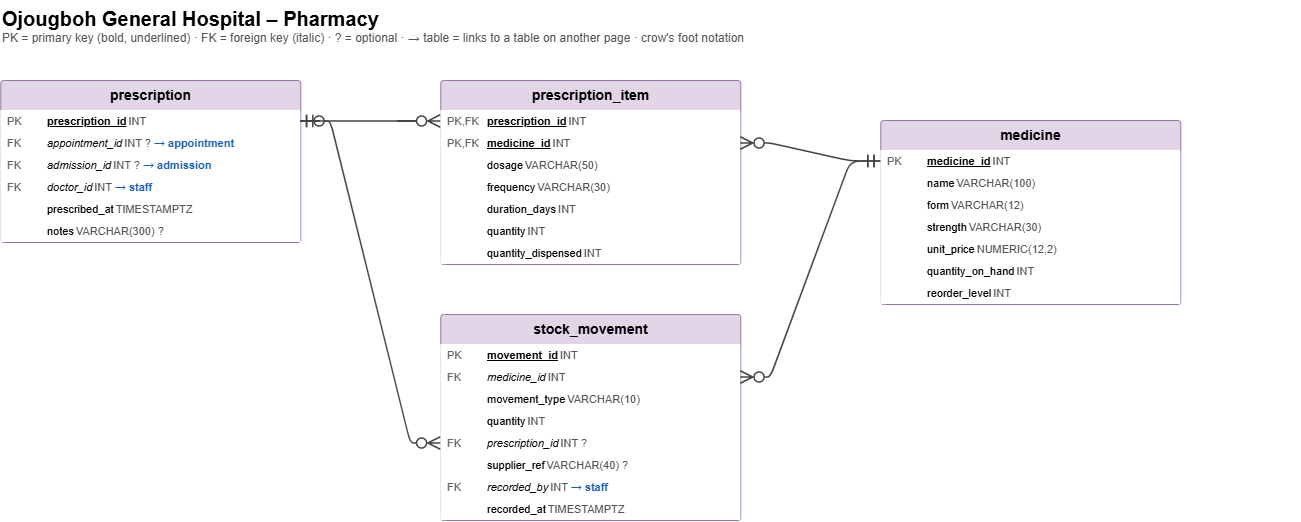

The diagram above was exported from draw.io. Its source (the exported page's mxGraphModel, read from the mxfile embedded in the PNG):
<mxGraphModel dx="1403" dy="1211" grid="1" gridSize="10" guides="1" tooltips="1" connect="1" arrows="1" fold="1" page="0" pageScale="1" pageWidth="850" pageHeight="1100" math="0" shadow="0">
  <root>
    <mxCell id="0" />
    <mxCell id="1" parent="0" />
    <mxCell id="Pha_title" parent="1" style="text;html=1;align=left;verticalAlign=top;strokeColor=none;fillColor=none;" value="&lt;b style=&quot;font-size:20px&quot;&gt;Ojougboh General Hospital – Pharmacy&lt;/b&gt;&lt;br&gt;&lt;span style=&quot;font-size:12px;color:#555&quot;&gt;PK = primary key (bold, underlined) · FK = foreign key (italic) · ? = optional · → table = links to a table on another page · crow's foot notation&lt;/span&gt;" vertex="1">
      <mxGeometry height="60" width="1300" x="40" as="geometry" />
    </mxCell>
    <mxCell id="Pha_prescription" parent="1" style="swimlane;fontStyle=1;childLayout=stackLayout;horizontal=1;startSize=30;horizontalStack=0;resizeParent=1;resizeParentMax=0;resizeLast=0;collapsible=0;marginBottom=0;html=1;fillColor=#e1d5e7;strokeColor=#9673a6;fontSize=14;rounded=1;arcSize=4;" value="prescription" vertex="1">
      <mxGeometry height="162" width="300" x="40" y="80" as="geometry" />
    </mxCell>
    <mxCell id="Pha_prescription__prescription_id" parent="Pha_prescription" style="text;html=1;strokeColor=none;fillColor=#ffffff;align=left;verticalAlign=middle;spacingLeft=4;spacingRight=4;overflow=hidden;rotatable=0;points=[[0,0.5],[1,0.5]];portConstraint=eastwest;" value="&lt;table style=&quot;width:100%;font-size:11px;border-collapse:collapse&quot;&gt;&lt;tr&gt;&lt;td style=&quot;width:38px;color:#666&quot;&gt;PK&lt;/td&gt;&lt;td&gt;&lt;u&gt;&lt;b&gt;prescription_id&lt;/b&gt;&lt;/u&gt;&lt;/td&gt;&lt;td style=&quot;text-align:right;color:#555&quot;&gt;INT&lt;/td&gt;&lt;/tr&gt;&lt;/table&gt;" vertex="1">
      <mxGeometry height="22" width="300" y="30" as="geometry" />
    </mxCell>
    <mxCell id="Pha_prescription__appointment_id" parent="Pha_prescription" style="text;html=1;strokeColor=none;fillColor=#ffffff;align=left;verticalAlign=middle;spacingLeft=4;spacingRight=4;overflow=hidden;rotatable=0;points=[[0,0.5],[1,0.5]];portConstraint=eastwest;" value="&lt;table style=&quot;width:100%;font-size:11px;border-collapse:collapse&quot;&gt;&lt;tr&gt;&lt;td style=&quot;width:38px;color:#666&quot;&gt;FK&lt;/td&gt;&lt;td&gt;&lt;i&gt;appointment_id&lt;/i&gt;&lt;/td&gt;&lt;td style=&quot;text-align:right;color:#555&quot;&gt;INT ? &lt;b style=&quot;color:#1a5fb4&quot;&gt;→ appointment&lt;/b&gt;&lt;/td&gt;&lt;/tr&gt;&lt;/table&gt;" vertex="1">
      <mxGeometry height="22" width="300" y="52" as="geometry" />
    </mxCell>
    <mxCell id="Pha_prescription__admission_id" parent="Pha_prescription" style="text;html=1;strokeColor=none;fillColor=#ffffff;align=left;verticalAlign=middle;spacingLeft=4;spacingRight=4;overflow=hidden;rotatable=0;points=[[0,0.5],[1,0.5]];portConstraint=eastwest;" value="&lt;table style=&quot;width:100%;font-size:11px;border-collapse:collapse&quot;&gt;&lt;tr&gt;&lt;td style=&quot;width:38px;color:#666&quot;&gt;FK&lt;/td&gt;&lt;td&gt;&lt;i&gt;admission_id&lt;/i&gt;&lt;/td&gt;&lt;td style=&quot;text-align:right;color:#555&quot;&gt;INT ? &lt;b style=&quot;color:#1a5fb4&quot;&gt;→ admission&lt;/b&gt;&lt;/td&gt;&lt;/tr&gt;&lt;/table&gt;" vertex="1">
      <mxGeometry height="22" width="300" y="74" as="geometry" />
    </mxCell>
    <mxCell id="Pha_prescription__doctor_id" parent="Pha_prescription" style="text;html=1;strokeColor=none;fillColor=#ffffff;align=left;verticalAlign=middle;spacingLeft=4;spacingRight=4;overflow=hidden;rotatable=0;points=[[0,0.5],[1,0.5]];portConstraint=eastwest;" value="&lt;table style=&quot;width:100%;font-size:11px;border-collapse:collapse&quot;&gt;&lt;tr&gt;&lt;td style=&quot;width:38px;color:#666&quot;&gt;FK&lt;/td&gt;&lt;td&gt;&lt;i&gt;doctor_id&lt;/i&gt;&lt;/td&gt;&lt;td style=&quot;text-align:right;color:#555&quot;&gt;INT &lt;b style=&quot;color:#1a5fb4&quot;&gt;→ staff&lt;/b&gt;&lt;/td&gt;&lt;/tr&gt;&lt;/table&gt;" vertex="1">
      <mxGeometry height="22" width="300" y="96" as="geometry" />
    </mxCell>
    <mxCell id="Pha_prescription__prescribed_at" parent="Pha_prescription" style="text;html=1;strokeColor=none;fillColor=#ffffff;align=left;verticalAlign=middle;spacingLeft=4;spacingRight=4;overflow=hidden;rotatable=0;points=[[0,0.5],[1,0.5]];portConstraint=eastwest;" value="&lt;table style=&quot;width:100%;font-size:11px;border-collapse:collapse&quot;&gt;&lt;tr&gt;&lt;td style=&quot;width:38px;color:#666&quot;&gt;&lt;/td&gt;&lt;td&gt;prescribed_at&lt;/td&gt;&lt;td style=&quot;text-align:right;color:#555&quot;&gt;TIMESTAMPTZ&lt;/td&gt;&lt;/tr&gt;&lt;/table&gt;" vertex="1">
      <mxGeometry height="22" width="300" y="118" as="geometry" />
    </mxCell>
    <mxCell id="Pha_prescription__notes" parent="Pha_prescription" style="text;html=1;strokeColor=none;fillColor=#ffffff;align=left;verticalAlign=middle;spacingLeft=4;spacingRight=4;overflow=hidden;rotatable=0;points=[[0,0.5],[1,0.5]];portConstraint=eastwest;" value="&lt;table style=&quot;width:100%;font-size:11px;border-collapse:collapse&quot;&gt;&lt;tr&gt;&lt;td style=&quot;width:38px;color:#666&quot;&gt;&lt;/td&gt;&lt;td&gt;notes&lt;/td&gt;&lt;td style=&quot;text-align:right;color:#555&quot;&gt;VARCHAR(300) ?&lt;/td&gt;&lt;/tr&gt;&lt;/table&gt;" vertex="1">
      <mxGeometry height="22" width="300" y="140" as="geometry" />
    </mxCell>
    <mxCell id="Pha_prescription_item" parent="1" style="swimlane;fontStyle=1;childLayout=stackLayout;horizontal=1;startSize=30;horizontalStack=0;resizeParent=1;resizeParentMax=0;resizeLast=0;collapsible=0;marginBottom=0;html=1;fillColor=#e1d5e7;strokeColor=#9673a6;fontSize=14;rounded=1;arcSize=4;" value="prescription_item" vertex="1">
      <mxGeometry height="184" width="300" x="480" y="80" as="geometry" />
    </mxCell>
    <mxCell id="Pha_prescription_item__prescription_id" parent="Pha_prescription_item" style="text;html=1;strokeColor=none;fillColor=#ffffff;align=left;verticalAlign=middle;spacingLeft=4;spacingRight=4;overflow=hidden;rotatable=0;points=[[0,0.5],[1,0.5]];portConstraint=eastwest;" value="&lt;table style=&quot;width:100%;font-size:11px;border-collapse:collapse&quot;&gt;&lt;tr&gt;&lt;td style=&quot;width:38px;color:#666&quot;&gt;PK,FK&lt;/td&gt;&lt;td&gt;&lt;u&gt;&lt;b&gt;prescription_id&lt;/b&gt;&lt;/u&gt;&lt;/td&gt;&lt;td style=&quot;text-align:right;color:#555&quot;&gt;INT&lt;/td&gt;&lt;/tr&gt;&lt;/table&gt;" vertex="1">
      <mxGeometry height="22" width="300" y="30" as="geometry" />
    </mxCell>
    <mxCell id="Pha_prescription_item__medicine_id" parent="Pha_prescription_item" style="text;html=1;strokeColor=none;fillColor=#ffffff;align=left;verticalAlign=middle;spacingLeft=4;spacingRight=4;overflow=hidden;rotatable=0;points=[[0,0.5],[1,0.5]];portConstraint=eastwest;" value="&lt;table style=&quot;width:100%;font-size:11px;border-collapse:collapse&quot;&gt;&lt;tr&gt;&lt;td style=&quot;width:38px;color:#666&quot;&gt;PK,FK&lt;/td&gt;&lt;td&gt;&lt;u&gt;&lt;b&gt;medicine_id&lt;/b&gt;&lt;/u&gt;&lt;/td&gt;&lt;td style=&quot;text-align:right;color:#555&quot;&gt;INT&lt;/td&gt;&lt;/tr&gt;&lt;/table&gt;" vertex="1">
      <mxGeometry height="22" width="300" y="52" as="geometry" />
    </mxCell>
    <mxCell id="Pha_prescription_item__dosage" parent="Pha_prescription_item" style="text;html=1;strokeColor=none;fillColor=#ffffff;align=left;verticalAlign=middle;spacingLeft=4;spacingRight=4;overflow=hidden;rotatable=0;points=[[0,0.5],[1,0.5]];portConstraint=eastwest;" value="&lt;table style=&quot;width:100%;font-size:11px;border-collapse:collapse&quot;&gt;&lt;tr&gt;&lt;td style=&quot;width:38px;color:#666&quot;&gt;&lt;/td&gt;&lt;td&gt;dosage&lt;/td&gt;&lt;td style=&quot;text-align:right;color:#555&quot;&gt;VARCHAR(50)&lt;/td&gt;&lt;/tr&gt;&lt;/table&gt;" vertex="1">
      <mxGeometry height="22" width="300" y="74" as="geometry" />
    </mxCell>
    <mxCell id="Pha_prescription_item__frequency" parent="Pha_prescription_item" style="text;html=1;strokeColor=none;fillColor=#ffffff;align=left;verticalAlign=middle;spacingLeft=4;spacingRight=4;overflow=hidden;rotatable=0;points=[[0,0.5],[1,0.5]];portConstraint=eastwest;" value="&lt;table style=&quot;width:100%;font-size:11px;border-collapse:collapse&quot;&gt;&lt;tr&gt;&lt;td style=&quot;width:38px;color:#666&quot;&gt;&lt;/td&gt;&lt;td&gt;frequency&lt;/td&gt;&lt;td style=&quot;text-align:right;color:#555&quot;&gt;VARCHAR(30)&lt;/td&gt;&lt;/tr&gt;&lt;/table&gt;" vertex="1">
      <mxGeometry height="22" width="300" y="96" as="geometry" />
    </mxCell>
    <mxCell id="Pha_prescription_item__duration_days" parent="Pha_prescription_item" style="text;html=1;strokeColor=none;fillColor=#ffffff;align=left;verticalAlign=middle;spacingLeft=4;spacingRight=4;overflow=hidden;rotatable=0;points=[[0,0.5],[1,0.5]];portConstraint=eastwest;" value="&lt;table style=&quot;width:100%;font-size:11px;border-collapse:collapse&quot;&gt;&lt;tr&gt;&lt;td style=&quot;width:38px;color:#666&quot;&gt;&lt;/td&gt;&lt;td&gt;duration_days&lt;/td&gt;&lt;td style=&quot;text-align:right;color:#555&quot;&gt;INT&lt;/td&gt;&lt;/tr&gt;&lt;/table&gt;" vertex="1">
      <mxGeometry height="22" width="300" y="118" as="geometry" />
    </mxCell>
    <mxCell id="Pha_prescription_item__quantity" parent="Pha_prescription_item" style="text;html=1;strokeColor=none;fillColor=#ffffff;align=left;verticalAlign=middle;spacingLeft=4;spacingRight=4;overflow=hidden;rotatable=0;points=[[0,0.5],[1,0.5]];portConstraint=eastwest;" value="&lt;table style=&quot;width:100%;font-size:11px;border-collapse:collapse&quot;&gt;&lt;tr&gt;&lt;td style=&quot;width:38px;color:#666&quot;&gt;&lt;/td&gt;&lt;td&gt;quantity&lt;/td&gt;&lt;td style=&quot;text-align:right;color:#555&quot;&gt;INT&lt;/td&gt;&lt;/tr&gt;&lt;/table&gt;" vertex="1">
      <mxGeometry height="22" width="300" y="140" as="geometry" />
    </mxCell>
    <mxCell id="Pha_prescription_item__quantity_dispensed" parent="Pha_prescription_item" style="text;html=1;strokeColor=none;fillColor=#ffffff;align=left;verticalAlign=middle;spacingLeft=4;spacingRight=4;overflow=hidden;rotatable=0;points=[[0,0.5],[1,0.5]];portConstraint=eastwest;" value="&lt;table style=&quot;width:100%;font-size:11px;border-collapse:collapse&quot;&gt;&lt;tr&gt;&lt;td style=&quot;width:38px;color:#666&quot;&gt;&lt;/td&gt;&lt;td&gt;quantity_dispensed&lt;/td&gt;&lt;td style=&quot;text-align:right;color:#555&quot;&gt;INT&lt;/td&gt;&lt;/tr&gt;&lt;/table&gt;" vertex="1">
      <mxGeometry height="22" width="300" y="162" as="geometry" />
    </mxCell>
    <mxCell id="Pha_stock_movement" parent="1" style="swimlane;fontStyle=1;childLayout=stackLayout;horizontal=1;startSize=30;horizontalStack=0;resizeParent=1;resizeParentMax=0;resizeLast=0;collapsible=0;marginBottom=0;html=1;fillColor=#e1d5e7;strokeColor=#9673a6;fontSize=14;rounded=1;arcSize=4;" value="stock_movement" vertex="1">
      <mxGeometry height="206" width="300" x="480" y="314" as="geometry" />
    </mxCell>
    <mxCell id="Pha_stock_movement__movement_id" parent="Pha_stock_movement" style="text;html=1;strokeColor=none;fillColor=#ffffff;align=left;verticalAlign=middle;spacingLeft=4;spacingRight=4;overflow=hidden;rotatable=0;points=[[0,0.5],[1,0.5]];portConstraint=eastwest;" value="&lt;table style=&quot;width:100%;font-size:11px;border-collapse:collapse&quot;&gt;&lt;tr&gt;&lt;td style=&quot;width:38px;color:#666&quot;&gt;PK&lt;/td&gt;&lt;td&gt;&lt;u&gt;&lt;b&gt;movement_id&lt;/b&gt;&lt;/u&gt;&lt;/td&gt;&lt;td style=&quot;text-align:right;color:#555&quot;&gt;INT&lt;/td&gt;&lt;/tr&gt;&lt;/table&gt;" vertex="1">
      <mxGeometry height="22" width="300" y="30" as="geometry" />
    </mxCell>
    <mxCell id="Pha_stock_movement__medicine_id" parent="Pha_stock_movement" style="text;html=1;strokeColor=none;fillColor=#ffffff;align=left;verticalAlign=middle;spacingLeft=4;spacingRight=4;overflow=hidden;rotatable=0;points=[[0,0.5],[1,0.5]];portConstraint=eastwest;" value="&lt;table style=&quot;width:100%;font-size:11px;border-collapse:collapse&quot;&gt;&lt;tr&gt;&lt;td style=&quot;width:38px;color:#666&quot;&gt;FK&lt;/td&gt;&lt;td&gt;&lt;i&gt;medicine_id&lt;/i&gt;&lt;/td&gt;&lt;td style=&quot;text-align:right;color:#555&quot;&gt;INT&lt;/td&gt;&lt;/tr&gt;&lt;/table&gt;" vertex="1">
      <mxGeometry height="22" width="300" y="52" as="geometry" />
    </mxCell>
    <mxCell id="Pha_stock_movement__movement_type" parent="Pha_stock_movement" style="text;html=1;strokeColor=none;fillColor=#ffffff;align=left;verticalAlign=middle;spacingLeft=4;spacingRight=4;overflow=hidden;rotatable=0;points=[[0,0.5],[1,0.5]];portConstraint=eastwest;" value="&lt;table style=&quot;width:100%;font-size:11px;border-collapse:collapse&quot;&gt;&lt;tr&gt;&lt;td style=&quot;width:38px;color:#666&quot;&gt;&lt;/td&gt;&lt;td&gt;movement_type&lt;/td&gt;&lt;td style=&quot;text-align:right;color:#555&quot;&gt;VARCHAR(10)&lt;/td&gt;&lt;/tr&gt;&lt;/table&gt;" vertex="1">
      <mxGeometry height="22" width="300" y="74" as="geometry" />
    </mxCell>
    <mxCell id="Pha_stock_movement__quantity" parent="Pha_stock_movement" style="text;html=1;strokeColor=none;fillColor=#ffffff;align=left;verticalAlign=middle;spacingLeft=4;spacingRight=4;overflow=hidden;rotatable=0;points=[[0,0.5],[1,0.5]];portConstraint=eastwest;" value="&lt;table style=&quot;width:100%;font-size:11px;border-collapse:collapse&quot;&gt;&lt;tr&gt;&lt;td style=&quot;width:38px;color:#666&quot;&gt;&lt;/td&gt;&lt;td&gt;quantity&lt;/td&gt;&lt;td style=&quot;text-align:right;color:#555&quot;&gt;INT&lt;/td&gt;&lt;/tr&gt;&lt;/table&gt;" vertex="1">
      <mxGeometry height="22" width="300" y="96" as="geometry" />
    </mxCell>
    <mxCell id="Pha_stock_movement__prescription_id" parent="Pha_stock_movement" style="text;html=1;strokeColor=none;fillColor=#ffffff;align=left;verticalAlign=middle;spacingLeft=4;spacingRight=4;overflow=hidden;rotatable=0;points=[[0,0.5],[1,0.5]];portConstraint=eastwest;" value="&lt;table style=&quot;width:100%;font-size:11px;border-collapse:collapse&quot;&gt;&lt;tr&gt;&lt;td style=&quot;width:38px;color:#666&quot;&gt;FK&lt;/td&gt;&lt;td&gt;&lt;i&gt;prescription_id&lt;/i&gt;&lt;/td&gt;&lt;td style=&quot;text-align:right;color:#555&quot;&gt;INT ?&lt;/td&gt;&lt;/tr&gt;&lt;/table&gt;" vertex="1">
      <mxGeometry height="22" width="300" y="118" as="geometry" />
    </mxCell>
    <mxCell id="Pha_stock_movement__supplier_ref" parent="Pha_stock_movement" style="text;html=1;strokeColor=none;fillColor=#ffffff;align=left;verticalAlign=middle;spacingLeft=4;spacingRight=4;overflow=hidden;rotatable=0;points=[[0,0.5],[1,0.5]];portConstraint=eastwest;" value="&lt;table style=&quot;width:100%;font-size:11px;border-collapse:collapse&quot;&gt;&lt;tr&gt;&lt;td style=&quot;width:38px;color:#666&quot;&gt;&lt;/td&gt;&lt;td&gt;supplier_ref&lt;/td&gt;&lt;td style=&quot;text-align:right;color:#555&quot;&gt;VARCHAR(40) ?&lt;/td&gt;&lt;/tr&gt;&lt;/table&gt;" vertex="1">
      <mxGeometry height="22" width="300" y="140" as="geometry" />
    </mxCell>
    <mxCell id="Pha_stock_movement__recorded_by" parent="Pha_stock_movement" style="text;html=1;strokeColor=none;fillColor=#ffffff;align=left;verticalAlign=middle;spacingLeft=4;spacingRight=4;overflow=hidden;rotatable=0;points=[[0,0.5],[1,0.5]];portConstraint=eastwest;" value="&lt;table style=&quot;width:100%;font-size:11px;border-collapse:collapse&quot;&gt;&lt;tr&gt;&lt;td style=&quot;width:38px;color:#666&quot;&gt;FK&lt;/td&gt;&lt;td&gt;&lt;i&gt;recorded_by&lt;/i&gt;&lt;/td&gt;&lt;td style=&quot;text-align:right;color:#555&quot;&gt;INT &lt;b style=&quot;color:#1a5fb4&quot;&gt;→ staff&lt;/b&gt;&lt;/td&gt;&lt;/tr&gt;&lt;/table&gt;" vertex="1">
      <mxGeometry height="22" width="300" y="162" as="geometry" />
    </mxCell>
    <mxCell id="Pha_stock_movement__recorded_at" parent="Pha_stock_movement" style="text;html=1;strokeColor=none;fillColor=#ffffff;align=left;verticalAlign=middle;spacingLeft=4;spacingRight=4;overflow=hidden;rotatable=0;points=[[0,0.5],[1,0.5]];portConstraint=eastwest;" value="&lt;table style=&quot;width:100%;font-size:11px;border-collapse:collapse&quot;&gt;&lt;tr&gt;&lt;td style=&quot;width:38px;color:#666&quot;&gt;&lt;/td&gt;&lt;td&gt;recorded_at&lt;/td&gt;&lt;td style=&quot;text-align:right;color:#555&quot;&gt;TIMESTAMPTZ&lt;/td&gt;&lt;/tr&gt;&lt;/table&gt;" vertex="1">
      <mxGeometry height="22" width="300" y="184" as="geometry" />
    </mxCell>
    <mxCell id="Pha_medicine" parent="1" style="swimlane;fontStyle=1;childLayout=stackLayout;horizontal=1;startSize=30;horizontalStack=0;resizeParent=1;resizeParentMax=0;resizeLast=0;collapsible=0;marginBottom=0;html=1;fillColor=#e1d5e7;strokeColor=#9673a6;fontSize=14;rounded=1;arcSize=4;" value="medicine" vertex="1">
      <mxGeometry height="184" width="300" x="920" y="120" as="geometry" />
    </mxCell>
    <mxCell id="Pha_medicine__medicine_id" parent="Pha_medicine" style="text;html=1;strokeColor=none;fillColor=#ffffff;align=left;verticalAlign=middle;spacingLeft=4;spacingRight=4;overflow=hidden;rotatable=0;points=[[0,0.5],[1,0.5]];portConstraint=eastwest;" value="&lt;table style=&quot;width:100%;font-size:11px;border-collapse:collapse&quot;&gt;&lt;tr&gt;&lt;td style=&quot;width:38px;color:#666&quot;&gt;PK&lt;/td&gt;&lt;td&gt;&lt;u&gt;&lt;b&gt;medicine_id&lt;/b&gt;&lt;/u&gt;&lt;/td&gt;&lt;td style=&quot;text-align:right;color:#555&quot;&gt;INT&lt;/td&gt;&lt;/tr&gt;&lt;/table&gt;" vertex="1">
      <mxGeometry height="22" width="300" y="30" as="geometry" />
    </mxCell>
    <mxCell id="Pha_medicine__name" parent="Pha_medicine" style="text;html=1;strokeColor=none;fillColor=#ffffff;align=left;verticalAlign=middle;spacingLeft=4;spacingRight=4;overflow=hidden;rotatable=0;points=[[0,0.5],[1,0.5]];portConstraint=eastwest;" value="&lt;table style=&quot;width:100%;font-size:11px;border-collapse:collapse&quot;&gt;&lt;tr&gt;&lt;td style=&quot;width:38px;color:#666&quot;&gt;&lt;/td&gt;&lt;td&gt;name&lt;/td&gt;&lt;td style=&quot;text-align:right;color:#555&quot;&gt;VARCHAR(100)&lt;/td&gt;&lt;/tr&gt;&lt;/table&gt;" vertex="1">
      <mxGeometry height="22" width="300" y="52" as="geometry" />
    </mxCell>
    <mxCell id="Pha_medicine__form" parent="Pha_medicine" style="text;html=1;strokeColor=none;fillColor=#ffffff;align=left;verticalAlign=middle;spacingLeft=4;spacingRight=4;overflow=hidden;rotatable=0;points=[[0,0.5],[1,0.5]];portConstraint=eastwest;" value="&lt;table style=&quot;width:100%;font-size:11px;border-collapse:collapse&quot;&gt;&lt;tr&gt;&lt;td style=&quot;width:38px;color:#666&quot;&gt;&lt;/td&gt;&lt;td&gt;form&lt;/td&gt;&lt;td style=&quot;text-align:right;color:#555&quot;&gt;VARCHAR(12)&lt;/td&gt;&lt;/tr&gt;&lt;/table&gt;" vertex="1">
      <mxGeometry height="22" width="300" y="74" as="geometry" />
    </mxCell>
    <mxCell id="Pha_medicine__strength" parent="Pha_medicine" style="text;html=1;strokeColor=none;fillColor=#ffffff;align=left;verticalAlign=middle;spacingLeft=4;spacingRight=4;overflow=hidden;rotatable=0;points=[[0,0.5],[1,0.5]];portConstraint=eastwest;" value="&lt;table style=&quot;width:100%;font-size:11px;border-collapse:collapse&quot;&gt;&lt;tr&gt;&lt;td style=&quot;width:38px;color:#666&quot;&gt;&lt;/td&gt;&lt;td&gt;strength&lt;/td&gt;&lt;td style=&quot;text-align:right;color:#555&quot;&gt;VARCHAR(30)&lt;/td&gt;&lt;/tr&gt;&lt;/table&gt;" vertex="1">
      <mxGeometry height="22" width="300" y="96" as="geometry" />
    </mxCell>
    <mxCell id="Pha_medicine__unit_price" parent="Pha_medicine" style="text;html=1;strokeColor=none;fillColor=#ffffff;align=left;verticalAlign=middle;spacingLeft=4;spacingRight=4;overflow=hidden;rotatable=0;points=[[0,0.5],[1,0.5]];portConstraint=eastwest;" value="&lt;table style=&quot;width:100%;font-size:11px;border-collapse:collapse&quot;&gt;&lt;tr&gt;&lt;td style=&quot;width:38px;color:#666&quot;&gt;&lt;/td&gt;&lt;td&gt;unit_price&lt;/td&gt;&lt;td style=&quot;text-align:right;color:#555&quot;&gt;NUMERIC(12,2)&lt;/td&gt;&lt;/tr&gt;&lt;/table&gt;" vertex="1">
      <mxGeometry height="22" width="300" y="118" as="geometry" />
    </mxCell>
    <mxCell id="Pha_medicine__quantity_on_hand" parent="Pha_medicine" style="text;html=1;strokeColor=none;fillColor=#ffffff;align=left;verticalAlign=middle;spacingLeft=4;spacingRight=4;overflow=hidden;rotatable=0;points=[[0,0.5],[1,0.5]];portConstraint=eastwest;" value="&lt;table style=&quot;width:100%;font-size:11px;border-collapse:collapse&quot;&gt;&lt;tr&gt;&lt;td style=&quot;width:38px;color:#666&quot;&gt;&lt;/td&gt;&lt;td&gt;quantity_on_hand&lt;/td&gt;&lt;td style=&quot;text-align:right;color:#555&quot;&gt;INT&lt;/td&gt;&lt;/tr&gt;&lt;/table&gt;" vertex="1">
      <mxGeometry height="22" width="300" y="140" as="geometry" />
    </mxCell>
    <mxCell id="Pha_medicine__reorder_level" parent="Pha_medicine" style="text;html=1;strokeColor=none;fillColor=#ffffff;align=left;verticalAlign=middle;spacingLeft=4;spacingRight=4;overflow=hidden;rotatable=0;points=[[0,0.5],[1,0.5]];portConstraint=eastwest;" value="&lt;table style=&quot;width:100%;font-size:11px;border-collapse:collapse&quot;&gt;&lt;tr&gt;&lt;td style=&quot;width:38px;color:#666&quot;&gt;&lt;/td&gt;&lt;td&gt;reorder_level&lt;/td&gt;&lt;td style=&quot;text-align:right;color:#555&quot;&gt;INT&lt;/td&gt;&lt;/tr&gt;&lt;/table&gt;" vertex="1">
      <mxGeometry height="22" width="300" y="162" as="geometry" />
    </mxCell>
    <mxCell id="Pha_e0" edge="1" parent="1" source="Pha_prescription_item__prescription_id" style="edgeStyle=entityRelationEdgeStyle;html=1;endArrow=ERmandOne;startArrow=ERzeroToMany;endFill=0;startFill=0;endSize=10;startSize=10;strokeColor=#444444;strokeWidth=1.5;" target="Pha_prescription__prescription_id">
      <mxGeometry relative="1" as="geometry" />
    </mxCell>
    <mxCell id="Pha_e1" edge="1" parent="1" source="Pha_prescription_item__medicine_id" style="edgeStyle=entityRelationEdgeStyle;html=1;endArrow=ERmandOne;startArrow=ERzeroToMany;endFill=0;startFill=0;endSize=10;startSize=10;strokeColor=#444444;strokeWidth=1.5;" target="Pha_medicine__medicine_id">
      <mxGeometry relative="1" as="geometry" />
    </mxCell>
    <mxCell id="Pha_e2" edge="1" parent="1" source="Pha_stock_movement__medicine_id" style="edgeStyle=entityRelationEdgeStyle;html=1;endArrow=ERmandOne;startArrow=ERzeroToMany;endFill=0;startFill=0;endSize=10;startSize=10;strokeColor=#444444;strokeWidth=1.5;" target="Pha_medicine__medicine_id">
      <mxGeometry relative="1" as="geometry" />
    </mxCell>
    <mxCell id="Pha_e3" edge="1" parent="1" source="Pha_stock_movement__prescription_id" style="edgeStyle=entityRelationEdgeStyle;html=1;endArrow=ERzeroToOne;startArrow=ERzeroToMany;endFill=0;startFill=0;endSize=10;startSize=10;strokeColor=#444444;strokeWidth=1.5;" target="Pha_prescription__prescription_id">
      <mxGeometry relative="1" as="geometry" />
    </mxCell>
  </root>
</mxGraphModel>